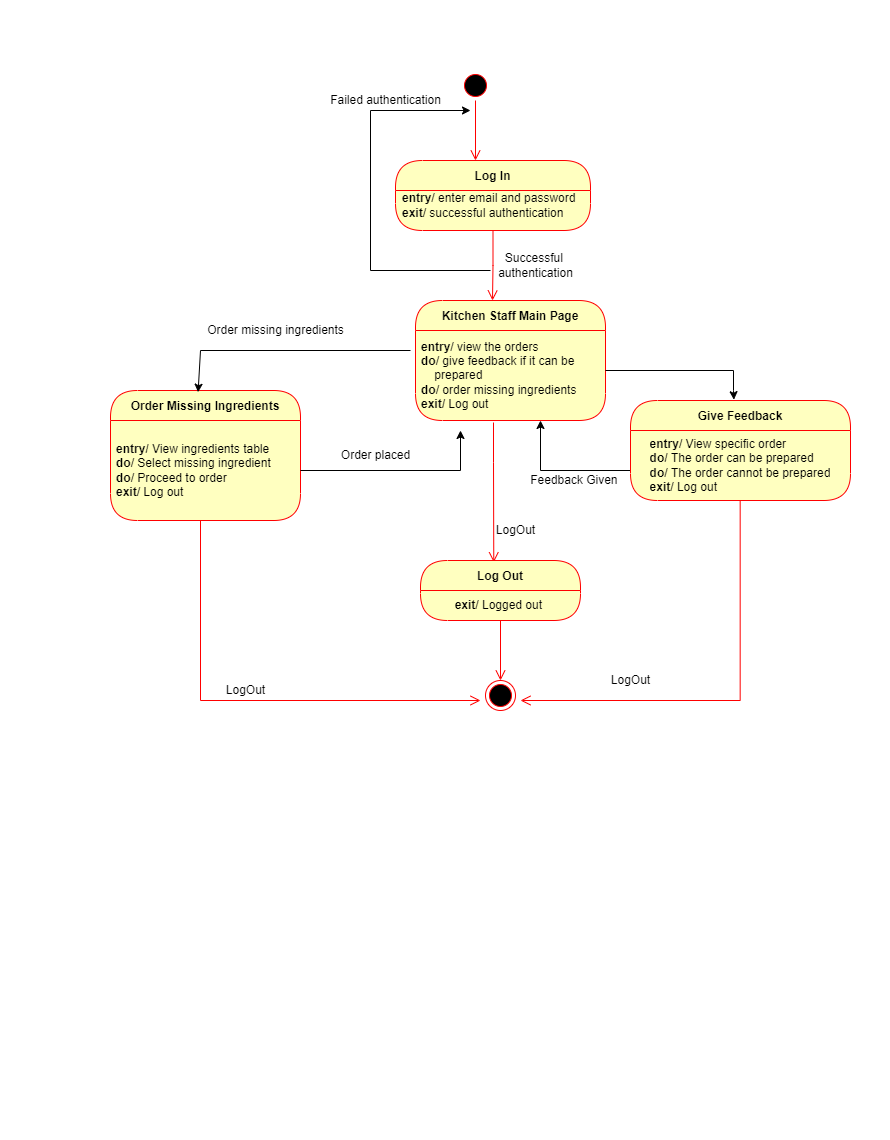

The diagram above was exported from draw.io. Its source (the exported page's mxGraphModel, read from the mxfile embedded in the PNG):
<mxGraphModel dx="2248" dy="815" grid="1" gridSize="10" guides="1" tooltips="1" connect="1" arrows="1" fold="1" page="1" pageScale="1" pageWidth="850" pageHeight="1100" math="0" shadow="0">
  <root>
    <mxCell id="0" />
    <mxCell id="1" parent="0" />
    <mxCell id="j3725KvgRRX-f_G1PrQJ-3" value="" style="ellipse;html=1;shape=startState;fillColor=#000000;strokeColor=#ff0000;" vertex="1" parent="1">
      <mxGeometry x="440" y="50" width="30" height="30" as="geometry" />
    </mxCell>
    <mxCell id="j3725KvgRRX-f_G1PrQJ-4" value="" style="edgeStyle=orthogonalEdgeStyle;html=1;verticalAlign=bottom;endArrow=open;endSize=8;strokeColor=#ff0000;rounded=0;" edge="1" source="j3725KvgRRX-f_G1PrQJ-3" parent="1">
      <mxGeometry relative="1" as="geometry">
        <mxPoint x="455" y="140" as="targetPoint" />
      </mxGeometry>
    </mxCell>
    <mxCell id="j3725KvgRRX-f_G1PrQJ-5" value="Log In" style="swimlane;fontStyle=1;align=center;verticalAlign=middle;childLayout=stackLayout;horizontal=1;startSize=30;horizontalStack=0;resizeParent=0;resizeLast=1;container=0;fontColor=#000000;collapsible=0;rounded=1;arcSize=30;strokeColor=#ff0000;fillColor=#ffffc0;swimlaneFillColor=#ffffc0;dropTarget=0;" vertex="1" parent="1">
      <mxGeometry x="375" y="140" width="195" height="70" as="geometry" />
    </mxCell>
    <mxCell id="j3725KvgRRX-f_G1PrQJ-7" value="" style="edgeStyle=orthogonalEdgeStyle;html=1;verticalAlign=bottom;endArrow=open;endSize=8;strokeColor=#ff0000;rounded=0;" edge="1" source="j3725KvgRRX-f_G1PrQJ-5" parent="1">
      <mxGeometry relative="1" as="geometry">
        <mxPoint x="472" y="280" as="targetPoint" />
      </mxGeometry>
    </mxCell>
    <mxCell id="j3725KvgRRX-f_G1PrQJ-8" value="&lt;b&gt;entry&lt;/b&gt;/ enter email and password&lt;br&gt;&lt;b&gt;exit&lt;/b&gt;/ successful authentication" style="text;html=1;align=left;verticalAlign=middle;resizable=0;points=[];autosize=1;strokeColor=none;fillColor=none;" vertex="1" parent="1">
      <mxGeometry x="380" y="170" width="190" height="30" as="geometry" />
    </mxCell>
    <mxCell id="j3725KvgRRX-f_G1PrQJ-10" value="" style="endArrow=classic;html=1;rounded=0;" edge="1" parent="1">
      <mxGeometry width="50" height="50" relative="1" as="geometry">
        <mxPoint x="470" y="250" as="sourcePoint" />
        <mxPoint x="450" y="90" as="targetPoint" />
        <Array as="points">
          <mxPoint x="350" y="250" />
          <mxPoint x="350" y="90" />
        </Array>
      </mxGeometry>
    </mxCell>
    <mxCell id="j3725KvgRRX-f_G1PrQJ-11" value="Failed authentication&lt;br&gt;" style="text;html=1;align=center;verticalAlign=middle;resizable=0;points=[];autosize=1;strokeColor=none;fillColor=none;" vertex="1" parent="1">
      <mxGeometry x="300" y="70" width="130" height="20" as="geometry" />
    </mxCell>
    <mxCell id="j3725KvgRRX-f_G1PrQJ-13" value="Successful &lt;br&gt;authentication" style="text;html=1;align=center;verticalAlign=middle;resizable=0;points=[];autosize=1;strokeColor=none;fillColor=none;" vertex="1" parent="1">
      <mxGeometry x="470" y="230" width="90" height="30" as="geometry" />
    </mxCell>
    <mxCell id="j3725KvgRRX-f_G1PrQJ-14" value="Kitchen Staff Main Page" style="swimlane;fontStyle=1;align=center;verticalAlign=middle;childLayout=stackLayout;horizontal=1;startSize=30;horizontalStack=0;resizeParent=0;resizeLast=1;container=0;fontColor=#000000;collapsible=0;rounded=1;arcSize=30;strokeColor=#ff0000;fillColor=#ffffc0;swimlaneFillColor=#ffffc0;dropTarget=0;" vertex="1" parent="1">
      <mxGeometry x="395" y="280" width="190" height="120" as="geometry" />
    </mxCell>
    <mxCell id="j3725KvgRRX-f_G1PrQJ-15" value="&lt;b&gt;entry&lt;/b&gt;/ view the orders&lt;br&gt;&lt;b&gt;do&lt;/b&gt;/ give feedback if it can be&amp;nbsp; &amp;nbsp; &amp;nbsp; &amp;nbsp; &amp;nbsp; &amp;nbsp; prepared&lt;br&gt;&lt;b&gt;do&lt;/b&gt;/ order missing ingredients&lt;br&gt;&lt;b&gt;exit/ &lt;/b&gt;Log out" style="text;html=1;strokeColor=none;fillColor=none;align=left;verticalAlign=middle;spacingLeft=4;spacingRight=4;whiteSpace=wrap;overflow=hidden;rotatable=0;fontColor=#000000;" vertex="1" parent="j3725KvgRRX-f_G1PrQJ-14">
      <mxGeometry y="30" width="190" height="90" as="geometry" />
    </mxCell>
    <mxCell id="j3725KvgRRX-f_G1PrQJ-28" value="&lt;b&gt;entry&lt;/b&gt;/ view the orders&lt;br&gt;&lt;b&gt;do&lt;/b&gt;/ give feedback if it can be&amp;nbsp; &amp;nbsp; &amp;nbsp; &amp;nbsp; &amp;nbsp; &amp;nbsp; prepared&lt;br&gt;&lt;b&gt;do&lt;/b&gt;/ order missing ingredients&lt;br&gt;&lt;b&gt;exit/ &lt;/b&gt;Log out" style="text;html=1;strokeColor=none;fillColor=none;align=left;verticalAlign=middle;spacingLeft=4;spacingRight=4;whiteSpace=wrap;overflow=hidden;rotatable=0;fontColor=#000000;" vertex="1" parent="j3725KvgRRX-f_G1PrQJ-14">
      <mxGeometry y="120" width="190" as="geometry" />
    </mxCell>
    <mxCell id="j3725KvgRRX-f_G1PrQJ-16" value="" style="edgeStyle=orthogonalEdgeStyle;html=1;verticalAlign=bottom;endArrow=open;endSize=8;strokeColor=#ff0000;rounded=0;entryX=0.458;entryY=-0.003;entryDx=0;entryDy=0;entryPerimeter=0;" edge="1" parent="1">
      <mxGeometry relative="1" as="geometry">
        <mxPoint x="473.28" y="541.8199999999998" as="targetPoint" />
        <mxPoint x="473" y="402" as="sourcePoint" />
        <Array as="points">
          <mxPoint x="473" y="442" />
          <mxPoint x="473" y="442" />
        </Array>
      </mxGeometry>
    </mxCell>
    <mxCell id="j3725KvgRRX-f_G1PrQJ-18" value="Order Missing Ingredients" style="swimlane;fontStyle=1;align=center;verticalAlign=middle;childLayout=stackLayout;horizontal=1;startSize=30;horizontalStack=0;resizeParent=0;resizeLast=1;container=0;fontColor=#000000;collapsible=0;rounded=1;arcSize=30;strokeColor=#ff0000;fillColor=#ffffc0;swimlaneFillColor=#ffffc0;dropTarget=0;" vertex="1" parent="1">
      <mxGeometry x="90" y="370" width="190" height="130" as="geometry" />
    </mxCell>
    <mxCell id="j3725KvgRRX-f_G1PrQJ-19" value="&lt;b&gt;entry/ &lt;/b&gt;View ingredients table&lt;br&gt;&lt;b&gt;do&lt;/b&gt;/ Select missing ingredient&lt;br&gt;&lt;b&gt;do&lt;/b&gt;/ Proceed to order&lt;br&gt;&lt;b&gt;exit&lt;/b&gt;/ Log out" style="text;html=1;strokeColor=none;fillColor=none;align=left;verticalAlign=middle;spacingLeft=4;spacingRight=4;whiteSpace=wrap;overflow=hidden;rotatable=0;fontColor=#000000;" vertex="1" parent="j3725KvgRRX-f_G1PrQJ-18">
      <mxGeometry y="30" width="190" height="100" as="geometry" />
    </mxCell>
    <mxCell id="j3725KvgRRX-f_G1PrQJ-20" value="" style="edgeStyle=orthogonalEdgeStyle;html=1;verticalAlign=bottom;endArrow=open;endSize=8;strokeColor=#ff0000;rounded=0;" edge="1" source="j3725KvgRRX-f_G1PrQJ-18" parent="1">
      <mxGeometry relative="1" as="geometry">
        <mxPoint x="460" y="680" as="targetPoint" />
        <Array as="points">
          <mxPoint x="180" y="680" />
        </Array>
      </mxGeometry>
    </mxCell>
    <mxCell id="j3725KvgRRX-f_G1PrQJ-21" value="" style="endArrow=classic;html=1;rounded=0;entryX=0.461;entryY=0.013;entryDx=0;entryDy=0;entryPerimeter=0;" edge="1" parent="1" target="j3725KvgRRX-f_G1PrQJ-18">
      <mxGeometry width="50" height="50" relative="1" as="geometry">
        <mxPoint x="390" y="330" as="sourcePoint" />
        <mxPoint x="280" y="400" as="targetPoint" />
        <Array as="points">
          <mxPoint x="180" y="330" />
        </Array>
      </mxGeometry>
    </mxCell>
    <mxCell id="j3725KvgRRX-f_G1PrQJ-22" value="Order missing ingredients" style="text;html=1;align=center;verticalAlign=middle;resizable=0;points=[];autosize=1;strokeColor=none;fillColor=none;" vertex="1" parent="1">
      <mxGeometry x="180" y="300" width="150" height="20" as="geometry" />
    </mxCell>
    <mxCell id="j3725KvgRRX-f_G1PrQJ-23" value="" style="endArrow=classic;html=1;rounded=0;" edge="1" parent="1">
      <mxGeometry width="50" height="50" relative="1" as="geometry">
        <mxPoint x="280" y="450" as="sourcePoint" />
        <mxPoint x="440" y="410" as="targetPoint" />
        <Array as="points">
          <mxPoint x="440" y="450" />
        </Array>
      </mxGeometry>
    </mxCell>
    <mxCell id="j3725KvgRRX-f_G1PrQJ-24" value="Order placed" style="text;html=1;align=center;verticalAlign=middle;resizable=0;points=[];autosize=1;strokeColor=none;fillColor=none;" vertex="1" parent="1">
      <mxGeometry x="315" y="425" width="80" height="20" as="geometry" />
    </mxCell>
    <mxCell id="j3725KvgRRX-f_G1PrQJ-34" value="" style="edgeStyle=orthogonalEdgeStyle;rounded=0;orthogonalLoop=1;jettySize=auto;html=1;" edge="1" parent="1" source="j3725KvgRRX-f_G1PrQJ-25">
      <mxGeometry relative="1" as="geometry">
        <mxPoint x="520" y="400" as="targetPoint" />
        <Array as="points">
          <mxPoint x="520" y="450" />
          <mxPoint x="520" y="400" />
        </Array>
      </mxGeometry>
    </mxCell>
    <mxCell id="j3725KvgRRX-f_G1PrQJ-25" value="Give Feedback" style="swimlane;fontStyle=1;align=center;verticalAlign=middle;childLayout=stackLayout;horizontal=1;startSize=30;horizontalStack=0;resizeParent=0;resizeLast=1;container=0;fontColor=#000000;collapsible=0;rounded=1;arcSize=30;strokeColor=#ff0000;fillColor=#ffffc0;swimlaneFillColor=#ffffc0;dropTarget=0;" vertex="1" parent="1">
      <mxGeometry x="610" y="380" width="220" height="100" as="geometry" />
    </mxCell>
    <mxCell id="j3725KvgRRX-f_G1PrQJ-33" value="&lt;div style=&quot;text-align: left;&quot;&gt;&lt;b style=&quot;background-color: initial;&quot;&gt;entry&lt;/b&gt;&lt;span style=&quot;background-color: initial;&quot;&gt;/ View specific order&lt;/span&gt;&lt;/div&gt;&lt;b&gt;&lt;div style=&quot;text-align: left;&quot;&gt;&lt;b style=&quot;background-color: initial;&quot;&gt;do/ &lt;/b&gt;&lt;span style=&quot;background-color: initial; font-weight: normal;&quot;&gt;The order can be prepared&lt;/span&gt;&lt;/div&gt;&lt;/b&gt;&lt;b&gt;&lt;div style=&quot;text-align: left;&quot;&gt;&lt;b style=&quot;background-color: initial;&quot;&gt;do&lt;/b&gt;&lt;span style=&quot;background-color: initial; font-weight: normal;&quot;&gt;/ The order cannot be prepared&lt;/span&gt;&lt;/div&gt;&lt;div style=&quot;text-align: left;&quot;&gt;&lt;span style=&quot;background-color: initial;&quot;&gt;exit&lt;/span&gt;&lt;span style=&quot;background-color: initial; font-weight: normal;&quot;&gt;/ Log out&lt;/span&gt;&lt;/div&gt;&lt;/b&gt;" style="text;html=1;strokeColor=none;fillColor=none;align=center;verticalAlign=middle;spacingLeft=4;spacingRight=4;whiteSpace=wrap;overflow=hidden;rotatable=0;fontColor=#000000;" vertex="1" parent="j3725KvgRRX-f_G1PrQJ-25">
      <mxGeometry y="30" width="220" height="70" as="geometry" />
    </mxCell>
    <mxCell id="j3725KvgRRX-f_G1PrQJ-26" value="&lt;div style=&quot;text-align: left;&quot;&gt;&lt;b style=&quot;background-color: initial;&quot;&gt;entry&lt;/b&gt;&lt;span style=&quot;background-color: initial;&quot;&gt;/ View specific order&lt;/span&gt;&lt;/div&gt;&lt;b&gt;&lt;div style=&quot;text-align: left;&quot;&gt;&lt;b style=&quot;background-color: initial;&quot;&gt;do/ &lt;/b&gt;&lt;span style=&quot;background-color: initial; font-weight: normal;&quot;&gt;The order can be prepared&lt;/span&gt;&lt;/div&gt;&lt;/b&gt;&lt;b&gt;&lt;div style=&quot;text-align: left;&quot;&gt;&lt;b style=&quot;background-color: initial;&quot;&gt;do&lt;/b&gt;&lt;span style=&quot;background-color: initial; font-weight: normal;&quot;&gt;/ The order cannot be prepared&lt;/span&gt;&lt;/div&gt;&lt;div style=&quot;text-align: left;&quot;&gt;&lt;span style=&quot;background-color: initial;&quot;&gt;exit&lt;/span&gt;&lt;span style=&quot;background-color: initial; font-weight: normal;&quot;&gt;/ Log out&lt;/span&gt;&lt;/div&gt;&lt;/b&gt;" style="text;html=1;strokeColor=none;fillColor=none;align=center;verticalAlign=middle;spacingLeft=4;spacingRight=4;whiteSpace=wrap;overflow=hidden;rotatable=0;fontColor=#000000;" vertex="1" parent="j3725KvgRRX-f_G1PrQJ-25">
      <mxGeometry y="100" width="220" as="geometry" />
    </mxCell>
    <mxCell id="j3725KvgRRX-f_G1PrQJ-27" value="" style="edgeStyle=orthogonalEdgeStyle;html=1;verticalAlign=bottom;endArrow=open;endSize=8;strokeColor=#ff0000;rounded=0;" edge="1" parent="1">
      <mxGeometry relative="1" as="geometry">
        <mxPoint x="500" y="680" as="targetPoint" />
        <mxPoint x="719.67" y="480" as="sourcePoint" />
        <Array as="points">
          <mxPoint x="720" y="680" />
        </Array>
      </mxGeometry>
    </mxCell>
    <mxCell id="j3725KvgRRX-f_G1PrQJ-29" style="edgeStyle=orthogonalEdgeStyle;rounded=0;orthogonalLoop=1;jettySize=auto;html=1;entryX=0.47;entryY=-0.008;entryDx=0;entryDy=0;entryPerimeter=0;" edge="1" parent="1" source="j3725KvgRRX-f_G1PrQJ-15" target="j3725KvgRRX-f_G1PrQJ-25">
      <mxGeometry relative="1" as="geometry">
        <mxPoint x="750" y="350" as="targetPoint" />
        <Array as="points">
          <mxPoint x="713" y="350" />
          <mxPoint x="713" y="370" />
          <mxPoint x="713" y="370" />
        </Array>
      </mxGeometry>
    </mxCell>
    <mxCell id="j3725KvgRRX-f_G1PrQJ-35" value="Feedback Given&amp;nbsp;" style="text;html=1;align=center;verticalAlign=middle;resizable=0;points=[];autosize=1;strokeColor=none;fillColor=none;" vertex="1" parent="1">
      <mxGeometry x="500" y="450" width="110" height="20" as="geometry" />
    </mxCell>
    <mxCell id="j3725KvgRRX-f_G1PrQJ-36" value="Log Out" style="swimlane;fontStyle=1;align=center;verticalAlign=middle;childLayout=stackLayout;horizontal=1;startSize=30;horizontalStack=0;resizeParent=0;resizeLast=1;container=0;fontColor=#000000;collapsible=0;rounded=1;arcSize=30;strokeColor=#ff0000;fillColor=#ffffc0;swimlaneFillColor=#ffffc0;dropTarget=0;" vertex="1" parent="1">
      <mxGeometry x="400" y="540" width="160" height="60" as="geometry" />
    </mxCell>
    <mxCell id="j3725KvgRRX-f_G1PrQJ-37" value="&lt;b&gt;exit&lt;/b&gt;/ Logged out&amp;nbsp;" style="text;html=1;strokeColor=none;fillColor=none;align=center;verticalAlign=middle;spacingLeft=4;spacingRight=4;whiteSpace=wrap;overflow=hidden;rotatable=0;fontColor=#000000;" vertex="1" parent="j3725KvgRRX-f_G1PrQJ-36">
      <mxGeometry y="30" width="160" height="30" as="geometry" />
    </mxCell>
    <mxCell id="j3725KvgRRX-f_G1PrQJ-38" value="" style="edgeStyle=orthogonalEdgeStyle;html=1;verticalAlign=bottom;endArrow=open;endSize=8;strokeColor=#ff0000;rounded=0;" edge="1" source="j3725KvgRRX-f_G1PrQJ-36" parent="1">
      <mxGeometry relative="1" as="geometry">
        <mxPoint x="480" y="660" as="targetPoint" />
      </mxGeometry>
    </mxCell>
    <mxCell id="j3725KvgRRX-f_G1PrQJ-40" value="" style="ellipse;html=1;shape=endState;fillColor=#000000;strokeColor=#ff0000;" vertex="1" parent="1">
      <mxGeometry x="465" y="660" width="30" height="30" as="geometry" />
    </mxCell>
    <mxCell id="j3725KvgRRX-f_G1PrQJ-41" value="LogOut" style="text;html=1;align=center;verticalAlign=middle;resizable=0;points=[];autosize=1;strokeColor=none;fillColor=none;" vertex="1" parent="1">
      <mxGeometry x="200" y="660" width="50" height="20" as="geometry" />
    </mxCell>
    <mxCell id="j3725KvgRRX-f_G1PrQJ-42" value="LogOut" style="text;html=1;align=center;verticalAlign=middle;resizable=0;points=[];autosize=1;strokeColor=none;fillColor=none;" vertex="1" parent="1">
      <mxGeometry x="470" y="500" width="50" height="20" as="geometry" />
    </mxCell>
    <mxCell id="j3725KvgRRX-f_G1PrQJ-44" value="LogOut" style="text;html=1;align=center;verticalAlign=middle;resizable=0;points=[];autosize=1;strokeColor=none;fillColor=none;" vertex="1" parent="1">
      <mxGeometry x="585" y="650" width="50" height="20" as="geometry" />
    </mxCell>
  </root>
</mxGraphModel>